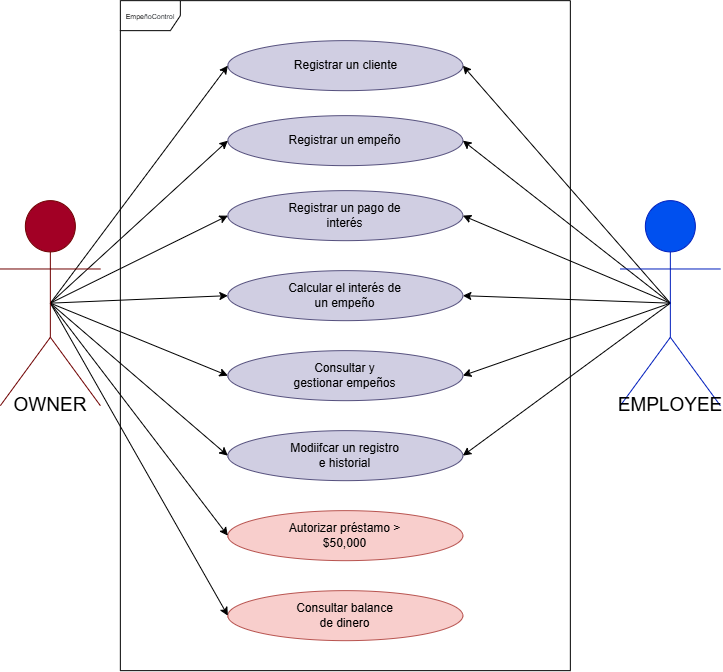

The diagram above was exported from draw.io. Its source (the exported page's mxGraphModel, read from the mxfile embedded in the PNG):
<mxGraphModel dx="730" dy="440" grid="1" gridSize="10" guides="1" tooltips="1" connect="1" arrows="1" fold="1" page="1" pageScale="1" pageWidth="850" pageHeight="1100" math="0" shadow="0">
  <root>
    <mxCell id="0" />
    <mxCell id="1" parent="0" />
    <mxCell id="IAiH8wwxqPP-t5oW3RWt-20" parent="1" style="ellipse;whiteSpace=wrap;html=1;shapeInside=1;fillColor=#d0cee2;strokeColor=#56517e;" value="" vertex="1">
      <mxGeometry height="50" width="235" x="277.5" y="80" as="geometry" />
    </mxCell>
    <mxCell id="IAiH8wwxqPP-t5oW3RWt-21" parent="1" style="ellipse;whiteSpace=wrap;html=1;shapeInside=1;fillColor=#f8cecc;strokeColor=#b85450;" value="" vertex="1">
      <mxGeometry height="50" width="235" x="277.5" y="630" as="geometry" />
    </mxCell>
    <mxCell id="IAiH8wwxqPP-t5oW3RWt-22" parent="1" style="ellipse;whiteSpace=wrap;html=1;shapeInside=1;fillColor=#f8cecc;strokeColor=#b85450;" value="" vertex="1">
      <mxGeometry height="50" width="235" x="277.5" y="550" as="geometry" />
    </mxCell>
    <mxCell id="IAiH8wwxqPP-t5oW3RWt-23" parent="1" style="ellipse;whiteSpace=wrap;html=1;shapeInside=1;fillColor=#d0cee2;strokeColor=#56517e;" value="" vertex="1">
      <mxGeometry height="50" width="235" x="277.5" y="470" as="geometry" />
    </mxCell>
    <mxCell id="IAiH8wwxqPP-t5oW3RWt-24" parent="1" style="ellipse;whiteSpace=wrap;html=1;shapeInside=1;fillColor=#d0cee2;strokeColor=#56517e;" value="" vertex="1">
      <mxGeometry height="50" width="235" x="277.5" y="390" as="geometry" />
    </mxCell>
    <mxCell id="IAiH8wwxqPP-t5oW3RWt-25" parent="1" style="ellipse;whiteSpace=wrap;html=1;shapeInside=1;fillColor=#d0cee2;strokeColor=#56517e;" value="" vertex="1">
      <mxGeometry height="50" width="235" x="277.5" y="310" as="geometry" />
    </mxCell>
    <mxCell id="IAiH8wwxqPP-t5oW3RWt-26" parent="1" style="ellipse;whiteSpace=wrap;html=1;shapeInside=1;fillColor=#d0cee2;strokeColor=#56517e;" value="" vertex="1">
      <mxGeometry height="50" width="235" x="277.5" y="230" as="geometry" />
    </mxCell>
    <mxCell id="IAiH8wwxqPP-t5oW3RWt-27" parent="1" style="ellipse;whiteSpace=wrap;html=1;shapeInside=1;fillColor=#d0cee2;strokeColor=#56517e;" value="" vertex="1">
      <mxGeometry height="50" width="235" x="277.5" y="155" as="geometry" />
    </mxCell>
    <mxCell id="IAiH8wwxqPP-t5oW3RWt-28" parent="1" style="text;html=1;whiteSpace=wrap;strokeColor=none;fillColor=none;align=center;verticalAlign=middle;rounded=0;" value="Registrar un cliente" vertex="1">
      <mxGeometry height="30" width="132.5" x="328.75" y="90" as="geometry" />
    </mxCell>
    <mxCell id="IAiH8wwxqPP-t5oW3RWt-36" parent="1" style="text;html=1;whiteSpace=wrap;strokeColor=none;fillColor=none;align=center;verticalAlign=middle;rounded=0;" value="Registrar un empeño" vertex="1">
      <mxGeometry height="30" width="115" x="337.5" y="165" as="geometry" />
    </mxCell>
    <mxCell id="IAiH8wwxqPP-t5oW3RWt-37" parent="1" style="text;html=1;whiteSpace=wrap;strokeColor=none;fillColor=none;align=center;verticalAlign=middle;rounded=0;" value="Registrar un pago de interés" vertex="1">
      <mxGeometry height="30" width="115" x="337.5" y="240" as="geometry" />
    </mxCell>
    <mxCell id="IAiH8wwxqPP-t5oW3RWt-38" parent="1" style="text;html=1;whiteSpace=wrap;strokeColor=none;fillColor=none;align=center;verticalAlign=middle;rounded=0;" value="Calcular el interés de un empeño" vertex="1">
      <mxGeometry height="30" width="115" x="337.5" y="320" as="geometry" />
    </mxCell>
    <mxCell id="IAiH8wwxqPP-t5oW3RWt-39" parent="1" style="text;html=1;whiteSpace=wrap;strokeColor=none;fillColor=none;align=center;verticalAlign=middle;rounded=0;" value="Consultar y gestionar empeños" vertex="1">
      <mxGeometry height="30" width="115" x="337.5" y="400" as="geometry" />
    </mxCell>
    <mxCell id="IAiH8wwxqPP-t5oW3RWt-40" parent="1" style="text;html=1;whiteSpace=wrap;strokeColor=none;fillColor=none;align=center;verticalAlign=middle;rounded=0;" value="Modiifcar un registro e historial" vertex="1">
      <mxGeometry height="30" width="115" x="337.5" y="480" as="geometry" />
    </mxCell>
    <mxCell id="IAiH8wwxqPP-t5oW3RWt-41" parent="1" style="text;html=1;whiteSpace=wrap;strokeColor=none;fillColor=none;align=center;verticalAlign=middle;rounded=0;" value="Autorizar préstamo &amp;gt; $50,000" vertex="1">
      <mxGeometry height="30" width="115" x="337.5" y="560" as="geometry" />
    </mxCell>
    <mxCell id="IAiH8wwxqPP-t5oW3RWt-42" parent="1" style="text;html=1;whiteSpace=wrap;strokeColor=none;fillColor=none;align=center;verticalAlign=middle;rounded=0;" value="Consultar balance de dinero" vertex="1">
      <mxGeometry height="30" width="115" x="337.5" y="640" as="geometry" />
    </mxCell>
    <mxCell id="IAiH8wwxqPP-t5oW3RWt-75" edge="1" parent="1" source="IAiH8wwxqPP-t5oW3RWt-74" style="edgeStyle=none;rounded=0;orthogonalLoop=1;jettySize=auto;html=1;exitX=0.5;exitY=0.5;exitDx=0;exitDy=0;exitPerimeter=0;entryX=0;entryY=0.5;entryDx=0;entryDy=0;" target="IAiH8wwxqPP-t5oW3RWt-20">
      <mxGeometry relative="1" as="geometry" />
    </mxCell>
    <mxCell id="IAiH8wwxqPP-t5oW3RWt-76" edge="1" parent="1" source="IAiH8wwxqPP-t5oW3RWt-74" style="edgeStyle=none;rounded=0;orthogonalLoop=1;jettySize=auto;html=1;exitX=0.5;exitY=0.5;exitDx=0;exitDy=0;exitPerimeter=0;entryX=0;entryY=0.5;entryDx=0;entryDy=0;" target="IAiH8wwxqPP-t5oW3RWt-27">
      <mxGeometry relative="1" as="geometry" />
    </mxCell>
    <mxCell id="IAiH8wwxqPP-t5oW3RWt-77" edge="1" parent="1" source="IAiH8wwxqPP-t5oW3RWt-74" style="edgeStyle=none;rounded=0;orthogonalLoop=1;jettySize=auto;html=1;exitX=0.5;exitY=0.5;exitDx=0;exitDy=0;exitPerimeter=0;entryX=0;entryY=0.5;entryDx=0;entryDy=0;" target="IAiH8wwxqPP-t5oW3RWt-26">
      <mxGeometry relative="1" as="geometry" />
    </mxCell>
    <mxCell id="IAiH8wwxqPP-t5oW3RWt-78" edge="1" parent="1" source="IAiH8wwxqPP-t5oW3RWt-74" style="edgeStyle=none;rounded=0;orthogonalLoop=1;jettySize=auto;html=1;exitX=0.5;exitY=0.5;exitDx=0;exitDy=0;exitPerimeter=0;entryX=0;entryY=0.5;entryDx=0;entryDy=0;" target="IAiH8wwxqPP-t5oW3RWt-25">
      <mxGeometry relative="1" as="geometry" />
    </mxCell>
    <mxCell id="IAiH8wwxqPP-t5oW3RWt-79" edge="1" parent="1" source="IAiH8wwxqPP-t5oW3RWt-74" style="edgeStyle=none;rounded=0;orthogonalLoop=1;jettySize=auto;html=1;exitX=0.5;exitY=0.5;exitDx=0;exitDy=0;exitPerimeter=0;entryX=0;entryY=0.5;entryDx=0;entryDy=0;" target="IAiH8wwxqPP-t5oW3RWt-24">
      <mxGeometry relative="1" as="geometry" />
    </mxCell>
    <mxCell id="IAiH8wwxqPP-t5oW3RWt-80" edge="1" parent="1" source="IAiH8wwxqPP-t5oW3RWt-74" style="edgeStyle=none;rounded=0;orthogonalLoop=1;jettySize=auto;html=1;exitX=0.5;exitY=0.5;exitDx=0;exitDy=0;exitPerimeter=0;entryX=0;entryY=0.5;entryDx=0;entryDy=0;" target="IAiH8wwxqPP-t5oW3RWt-23">
      <mxGeometry relative="1" as="geometry" />
    </mxCell>
    <mxCell id="IAiH8wwxqPP-t5oW3RWt-96" edge="1" parent="1" source="IAiH8wwxqPP-t5oW3RWt-74" style="edgeStyle=none;rounded=0;orthogonalLoop=1;jettySize=auto;html=1;exitX=0.5;exitY=0.5;exitDx=0;exitDy=0;exitPerimeter=0;entryX=0;entryY=0.5;entryDx=0;entryDy=0;" target="IAiH8wwxqPP-t5oW3RWt-22">
      <mxGeometry relative="1" as="geometry" />
    </mxCell>
    <mxCell id="IAiH8wwxqPP-t5oW3RWt-97" edge="1" parent="1" source="IAiH8wwxqPP-t5oW3RWt-74" style="edgeStyle=none;rounded=0;orthogonalLoop=1;jettySize=auto;html=1;exitX=0.5;exitY=0.5;exitDx=0;exitDy=0;exitPerimeter=0;entryX=0;entryY=0.5;entryDx=0;entryDy=0;" target="IAiH8wwxqPP-t5oW3RWt-21">
      <mxGeometry relative="1" as="geometry" />
    </mxCell>
    <mxCell id="IAiH8wwxqPP-t5oW3RWt-74" parent="1" style="shape=umlActor;verticalLabelPosition=bottom;verticalAlign=top;html=1;outlineConnect=0;fillColor=#a20025;fontColor=#ffffff;strokeColor=#6F0000;" value="Actor" vertex="1">
      <mxGeometry height="205" width="100" x="50" y="240" as="geometry" />
    </mxCell>
    <mxCell id="IAiH8wwxqPP-t5oW3RWt-83" edge="1" parent="1" source="IAiH8wwxqPP-t5oW3RWt-81" style="edgeStyle=none;rounded=0;orthogonalLoop=1;jettySize=auto;html=1;exitX=0.5;exitY=0.5;exitDx=0;exitDy=0;exitPerimeter=0;entryX=1;entryY=0.5;entryDx=0;entryDy=0;" target="IAiH8wwxqPP-t5oW3RWt-27">
      <mxGeometry relative="1" as="geometry" />
    </mxCell>
    <mxCell id="IAiH8wwxqPP-t5oW3RWt-84" edge="1" parent="1" source="IAiH8wwxqPP-t5oW3RWt-81" style="edgeStyle=none;rounded=0;orthogonalLoop=1;jettySize=auto;html=1;exitX=0.5;exitY=0.5;exitDx=0;exitDy=0;exitPerimeter=0;entryX=1;entryY=0.5;entryDx=0;entryDy=0;" target="IAiH8wwxqPP-t5oW3RWt-26">
      <mxGeometry relative="1" as="geometry" />
    </mxCell>
    <mxCell id="IAiH8wwxqPP-t5oW3RWt-85" edge="1" parent="1" source="IAiH8wwxqPP-t5oW3RWt-81" style="edgeStyle=none;rounded=0;orthogonalLoop=1;jettySize=auto;html=1;exitX=0.5;exitY=0.5;exitDx=0;exitDy=0;exitPerimeter=0;entryX=1;entryY=0.5;entryDx=0;entryDy=0;" target="IAiH8wwxqPP-t5oW3RWt-25">
      <mxGeometry relative="1" as="geometry" />
    </mxCell>
    <mxCell id="IAiH8wwxqPP-t5oW3RWt-86" edge="1" parent="1" source="IAiH8wwxqPP-t5oW3RWt-81" style="edgeStyle=none;rounded=0;orthogonalLoop=1;jettySize=auto;html=1;exitX=0.5;exitY=0.5;exitDx=0;exitDy=0;exitPerimeter=0;entryX=1;entryY=0.5;entryDx=0;entryDy=0;" target="IAiH8wwxqPP-t5oW3RWt-24">
      <mxGeometry relative="1" as="geometry" />
    </mxCell>
    <mxCell id="IAiH8wwxqPP-t5oW3RWt-87" edge="1" parent="1" source="IAiH8wwxqPP-t5oW3RWt-81" style="edgeStyle=none;rounded=0;orthogonalLoop=1;jettySize=auto;html=1;exitX=0.5;exitY=0.5;exitDx=0;exitDy=0;exitPerimeter=0;entryX=1;entryY=0.5;entryDx=0;entryDy=0;" target="IAiH8wwxqPP-t5oW3RWt-23">
      <mxGeometry relative="1" as="geometry" />
    </mxCell>
    <mxCell id="IAiH8wwxqPP-t5oW3RWt-102" edge="1" parent="1" source="IAiH8wwxqPP-t5oW3RWt-81" style="edgeStyle=none;rounded=0;orthogonalLoop=1;jettySize=auto;html=1;exitX=0.5;exitY=0.5;exitDx=0;exitDy=0;exitPerimeter=0;entryX=1;entryY=0.5;entryDx=0;entryDy=0;" target="IAiH8wwxqPP-t5oW3RWt-20">
      <mxGeometry relative="1" as="geometry" />
    </mxCell>
    <mxCell id="IAiH8wwxqPP-t5oW3RWt-81" parent="1" style="shape=umlActor;verticalLabelPosition=bottom;verticalAlign=top;html=1;outlineConnect=0;fillColor=#0050ef;fontColor=#ffffff;strokeColor=#001DBC;" value="Actor" vertex="1">
      <mxGeometry height="205" width="100" x="670" y="240" as="geometry" />
    </mxCell>
    <mxCell id="IAiH8wwxqPP-t5oW3RWt-98" parent="1" style="shape=umlFrame;whiteSpace=wrap;html=1;pointerEvents=0;" value="&lt;font face=&quot;Helvetica&quot; style=&quot;font-size: 7px;&quot;&gt;Empe&lt;span style=&quot;color: rgb(31, 35, 40); text-align: start; background-color: rgb(255, 255, 255);&quot;&gt;ñoControl&lt;/span&gt;&lt;/font&gt;" vertex="1">
      <mxGeometry height="670" width="450" x="170" y="40" as="geometry" />
    </mxCell>
    <mxCell id="IAiH8wwxqPP-t5oW3RWt-103" parent="1" style="text;html=1;whiteSpace=wrap;strokeColor=none;fillColor=none;align=center;verticalAlign=middle;rounded=0;" value="&lt;font style=&quot;font-size: 19px;&quot;&gt;OWNER&lt;/font&gt;" vertex="1">
      <mxGeometry height="30" width="60" x="70" y="430" as="geometry" />
    </mxCell>
    <mxCell id="IAiH8wwxqPP-t5oW3RWt-104" parent="1" style="text;html=1;whiteSpace=wrap;strokeColor=none;fillColor=none;align=center;verticalAlign=middle;rounded=0;" value="&lt;font style=&quot;font-size: 19px;&quot;&gt;EMPLOYEE&lt;/font&gt;" vertex="1">
      <mxGeometry height="30" width="60" x="690" y="430" as="geometry" />
    </mxCell>
  </root>
</mxGraphModel>